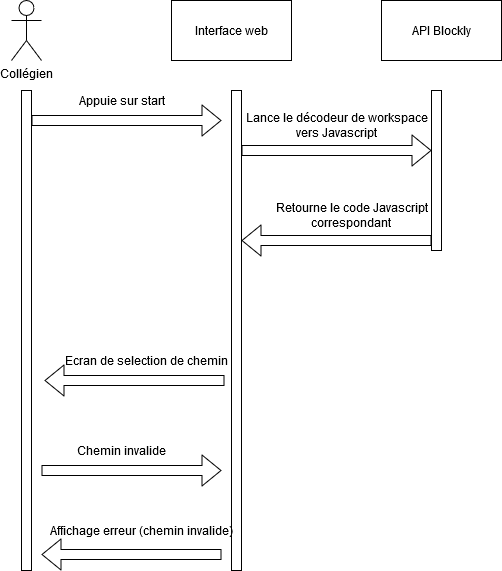

The diagram above was exported from draw.io. Its source (the exported page's mxGraphModel, read from the mxfile embedded in the PNG):
<mxGraphModel dx="868" dy="451" grid="1" gridSize="10" guides="1" tooltips="1" connect="1" arrows="1" fold="1" page="1" pageScale="1" pageWidth="827" pageHeight="1169" math="0" shadow="0">
  <root>
    <mxCell id="4e1HafO87djQu3ryqq5q-0" />
    <mxCell id="4e1HafO87djQu3ryqq5q-1" parent="4e1HafO87djQu3ryqq5q-0" />
    <mxCell id="CkEHcXHfxch1i6_IeCIa-0" value="&lt;div&gt;Collégien&lt;/div&gt;" style="shape=umlActor;verticalLabelPosition=bottom;labelBackgroundColor=#ffffff;verticalAlign=top;html=1;outlineConnect=0;" parent="4e1HafO87djQu3ryqq5q-1" vertex="1">
      <mxGeometry x="130" y="30" width="30" height="60" as="geometry" />
    </mxCell>
    <mxCell id="CkEHcXHfxch1i6_IeCIa-1" value="" style="rounded=0;whiteSpace=wrap;html=1;" parent="4e1HafO87djQu3ryqq5q-1" vertex="1">
      <mxGeometry x="140" y="120" width="10" height="480" as="geometry" />
    </mxCell>
    <mxCell id="CkEHcXHfxch1i6_IeCIa-2" value="" style="rounded=0;whiteSpace=wrap;html=1;" parent="4e1HafO87djQu3ryqq5q-1" vertex="1">
      <mxGeometry x="350" y="120" width="10" height="480" as="geometry" />
    </mxCell>
    <mxCell id="CkEHcXHfxch1i6_IeCIa-3" value="Interface web" style="rounded=0;whiteSpace=wrap;html=1;" parent="4e1HafO87djQu3ryqq5q-1" vertex="1">
      <mxGeometry x="290" y="30" width="120" height="60" as="geometry" />
    </mxCell>
    <mxCell id="CkEHcXHfxch1i6_IeCIa-4" value="" style="shape=flexArrow;endArrow=classic;html=1;" parent="4e1HafO87djQu3ryqq5q-1" edge="1">
      <mxGeometry width="50" height="50" relative="1" as="geometry">
        <mxPoint x="150" y="150" as="sourcePoint" />
        <mxPoint x="340" y="150" as="targetPoint" />
      </mxGeometry>
    </mxCell>
    <mxCell id="CkEHcXHfxch1i6_IeCIa-5" value="Appuie sur start" style="text;html=1;align=center;verticalAlign=middle;resizable=0;points=[];autosize=1;" parent="4e1HafO87djQu3ryqq5q-1" vertex="1">
      <mxGeometry x="190" y="120" width="100" height="20" as="geometry" />
    </mxCell>
    <mxCell id="CkEHcXHfxch1i6_IeCIa-6" value="API Blockly" style="rounded=0;whiteSpace=wrap;html=1;" parent="4e1HafO87djQu3ryqq5q-1" vertex="1">
      <mxGeometry x="500" y="30" width="120" height="60" as="geometry" />
    </mxCell>
    <mxCell id="CkEHcXHfxch1i6_IeCIa-7" value="" style="rounded=0;whiteSpace=wrap;html=1;" parent="4e1HafO87djQu3ryqq5q-1" vertex="1">
      <mxGeometry x="550" y="120" width="10" height="160" as="geometry" />
    </mxCell>
    <mxCell id="CkEHcXHfxch1i6_IeCIa-8" value="" style="shape=flexArrow;endArrow=classic;html=1;" parent="4e1HafO87djQu3ryqq5q-1" edge="1">
      <mxGeometry width="50" height="50" relative="1" as="geometry">
        <mxPoint x="360" y="180" as="sourcePoint" />
        <mxPoint x="550" y="180" as="targetPoint" />
      </mxGeometry>
    </mxCell>
    <mxCell id="CkEHcXHfxch1i6_IeCIa-9" value="&lt;div&gt;Lance le décodeur de workspace&lt;/div&gt;&lt;div&gt;vers Javascript&lt;br&gt;&lt;/div&gt;" style="text;html=1;align=center;verticalAlign=middle;resizable=0;points=[];autosize=1;" parent="4e1HafO87djQu3ryqq5q-1" vertex="1">
      <mxGeometry x="360" y="140" width="190" height="30" as="geometry" />
    </mxCell>
    <mxCell id="CkEHcXHfxch1i6_IeCIa-10" value="" style="shape=flexArrow;endArrow=classic;html=1;" parent="4e1HafO87djQu3ryqq5q-1" edge="1">
      <mxGeometry width="50" height="50" relative="1" as="geometry">
        <mxPoint x="550" y="270" as="sourcePoint" />
        <mxPoint x="360" y="270" as="targetPoint" />
      </mxGeometry>
    </mxCell>
    <mxCell id="CkEHcXHfxch1i6_IeCIa-11" value="&lt;div&gt;Retourne le code Javascript&lt;/div&gt;&lt;div&gt;correspondant&lt;br&gt;&lt;/div&gt;" style="text;html=1;align=center;verticalAlign=middle;resizable=0;points=[];autosize=1;" parent="4e1HafO87djQu3ryqq5q-1" vertex="1">
      <mxGeometry x="390" y="230" width="160" height="30" as="geometry" />
    </mxCell>
    <mxCell id="CkEHcXHfxch1i6_IeCIa-12" value="" style="shape=flexArrow;endArrow=classic;html=1;" parent="4e1HafO87djQu3ryqq5q-1" edge="1">
      <mxGeometry width="50" height="50" relative="1" as="geometry">
        <mxPoint x="343" y="410" as="sourcePoint" />
        <mxPoint x="163" y="410" as="targetPoint" />
      </mxGeometry>
    </mxCell>
    <mxCell id="CkEHcXHfxch1i6_IeCIa-13" value="Ecran de selection de chemin" style="text;html=1;align=center;verticalAlign=middle;resizable=0;points=[];autosize=1;" parent="4e1HafO87djQu3ryqq5q-1" vertex="1">
      <mxGeometry x="180" y="380" width="170" height="20" as="geometry" />
    </mxCell>
    <mxCell id="CkEHcXHfxch1i6_IeCIa-14" value="Chemin invalide" style="text;html=1;align=center;verticalAlign=middle;resizable=0;points=[];autosize=1;" parent="4e1HafO87djQu3ryqq5q-1" vertex="1">
      <mxGeometry x="190" y="470" width="100" height="20" as="geometry" />
    </mxCell>
    <mxCell id="CkEHcXHfxch1i6_IeCIa-15" value="Affichage erreur (chemin invalide)" style="text;html=1;align=center;verticalAlign=middle;resizable=0;points=[];autosize=1;" parent="4e1HafO87djQu3ryqq5q-1" vertex="1">
      <mxGeometry x="165" y="550" width="190" height="20" as="geometry" />
    </mxCell>
    <mxCell id="CkEHcXHfxch1i6_IeCIa-16" value="" style="shape=flexArrow;endArrow=classic;html=1;" parent="4e1HafO87djQu3ryqq5q-1" edge="1">
      <mxGeometry width="50" height="50" relative="1" as="geometry">
        <mxPoint x="160" y="500" as="sourcePoint" />
        <mxPoint x="340" y="500" as="targetPoint" />
      </mxGeometry>
    </mxCell>
    <mxCell id="CkEHcXHfxch1i6_IeCIa-17" value="" style="shape=flexArrow;endArrow=classic;html=1;" parent="4e1HafO87djQu3ryqq5q-1" edge="1">
      <mxGeometry width="50" height="50" relative="1" as="geometry">
        <mxPoint x="340" y="584" as="sourcePoint" />
        <mxPoint x="160" y="584" as="targetPoint" />
      </mxGeometry>
    </mxCell>
  </root>
</mxGraphModel>